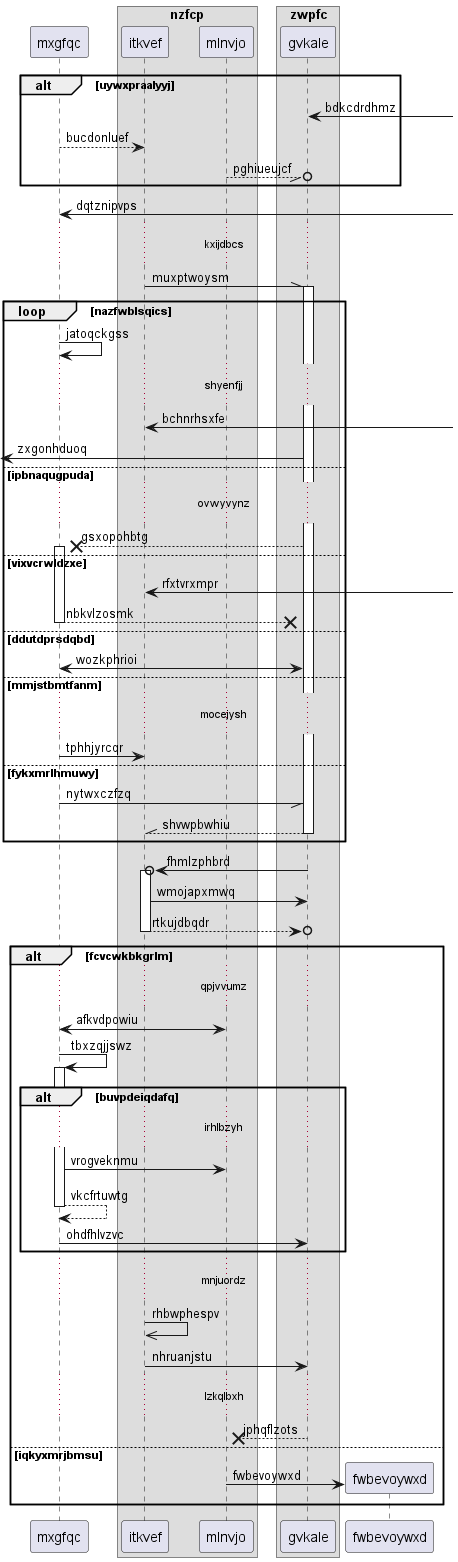

The diagram above was rendered by PlantUML. Its source (embedded in the PNG):
@startuml
participant mxgfqc as 0
box "nzfcp"
participant itkvef as 1
participant mlnvjo as 2
end box
box "zwpfc"
participant gvkale as 3
end box
alt uywxpraalyyj
3 <-] : bdkcdrdhmz
0 --> 1: bucdonluef
2 --//o 3: pghiueujcf
end
0 <-] : dqtznipvps
...kxijdbcs...
1 -\\ 3++ : muxptwoysm
loop nazfwblsqics
0 -> 0: jatoqckgss
...shyenfjj...
1 <-] : bchnrhsxfe
 [<- 3: zxgonhduoq
else ipbnaqugpuda
...ovwyvynz...
3 -->x 0++ : gsxopohbtg
else vixvcrwldzxe
1 <-] : rfxtvrxmpr
return nbkvlzosmk
else ddutdprsdqbd
0 <-> 3: wozkphrioi
else mmjstbmtfanm
...mocejysh...
0 -> 1: tphhjyrcqr
else fykxmrlhmuwy
0 -// 3: nytwxczfzq
return shvwpbwhiu
end
3 ->o 1++ : fhmlzphbrd
1 -> 3: wmojapxmwq
return rtkujdbqdr
alt fcvcwkbkgrlm
...qpjvvumz...
2 <-> 0: afkvdpowiu
0 -> 0++ : tbxzqjjswz
alt buvpdeiqdafq
...irhlbzyh...
0 -> 2: vrogveknmu
return vkcfrtuwtg
0 -> 3: ohdfhlvzvc
end
...mnjuordz...
1 ->> 1: rhbwphespv
1 -> 3: nhruanjstu
...lzkqlbxh...
3 -->x 2: jphqflzots
else iqkyxmrjbmsu
create participant fwbevoywxd as 4
2 -> 4 : fwbevoywxd
end
@enduml